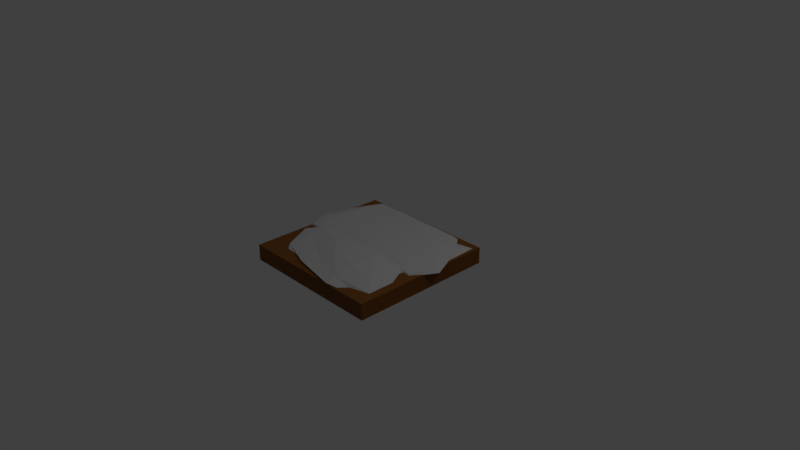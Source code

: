 # Source: Floor.blend  (saved by Blender 2.79.0; exported with 4.5.12 LTS)
import bpy
from mathutils import Matrix  # noqa: F401  (used for matrix-valued properties, if any)

bpy.ops.wm.read_factory_settings(use_empty=True)
scene = bpy.context.scene
scene.name = 'Scene'

# ---- collections
col_collection_1 = bpy.data.collections.new('Collection 1'); scene.collection.children.link(col_collection_1)

# ---- materials (node trees are filled in below, after node groups)
mat_tierra = bpy.data.materials.new('Tierra')
mat_tierra.alpha_threshold = 0.0
mat_tierra.roughness = 0.5
mat_tierra.line_color = (0.0, 0.0, 0.0, 1.0)

# ---- material node trees
mat_tierra.use_nodes = True; mat_tierra.node_tree.nodes.clear()
_N = mat_tierra.node_tree.nodes; _L = mat_tierra.node_tree.links
n0 = _N.new('ShaderNodeTexNoise'); n0.name = 'Noise Texture'; n0.location = (-525, 85)
n0.inputs[2].default_value = 1000.0
n0.inputs[3].default_value = 1.0
n1 = _N.new('ShaderNodeOutputMaterial'); n1.name = 'Material Output'; n1.location = (486, 597)
n2 = _N.new('ShaderNodeMath'); n2.name = 'Math'; n2.location = (277, 496)
n2.operation = 'MULTIPLY'
n2.inputs[1].default_value = -0.7
n3 = _N.new('ShaderNodeBrightContrast'); n3.name = 'Bright/Contrast'; n3.location = (-122, 252)
n3.width = 163
n3.inputs[2].default_value = -0.7
n4 = _N.new('ShaderNodeBsdfAnisotropic'); n4.name = 'Glossy BSDF'; n4.location = (-228, 724)
n4.distribution = 'GGX'
n4.inputs[1].default_value = 0.2236
n5 = _N.new('ShaderNodeMixShader'); n5.name = 'Mix Shader'; n5.location = (53, 791)
n5.inputs[0].default_value = 0.05
n6 = _N.new('ShaderNodeHueSaturation'); n6.name = 'Hue Saturation Value'; n6.location = (-360, 177)
n6.inputs[0].default_value = 1.0
n6.inputs[1].default_value = 0.0
n7 = _N.new('ShaderNodeMath'); n7.name = 'Math.001'; n7.location = (94, 381)
n8 = _N.new('ShaderNodeBsdfDiffuse'); n8.name = 'Diffuse BSDF'; n8.location = (-244, 899)
n8.inputs[0].default_value = (0.3193, 0.1067, 0.007891, 1.0)
n9 = _N.new('ShaderNodeTexWave'); n9.name = 'Wave Texture'; n9.location = (-366, 533)
n9.bands_direction = 'DIAGONAL'
n9.rings_direction = 'SPHERICAL'
n9.wave_profile = 'SAW'
n9.inputs[1].default_value = 15.0
n9.inputs[2].default_value = 15.0
n9.inputs[3].default_value = 5.0
n9.inputs[4].default_value = 2.0
n10 = _N.new('ShaderNodeDisplacement'); n10.name = 'Displacement'; n10.location = (0, 0)
n10.inputs[1].default_value = 0.0
n10.inputs[2].default_value = 0.1
_L.new(n0.outputs[1], n6.inputs[4])
_L.new(n6.outputs[0], n3.inputs[0])
_L.new(n8.outputs[0], n5.inputs[1])
_L.new(n4.outputs[0], n5.inputs[2])
_L.new(n5.outputs[0], n1.inputs[0])
_L.new(n7.outputs[0], n2.inputs[0])
_L.new(n9.outputs[0], n7.inputs[0])
_L.new(n3.outputs[0], n7.inputs[1])
_L.new(n2.outputs[0], n10.inputs[0])
_L.new(n10.outputs[0], n1.inputs[2])
n1.is_active_output = True

# ---- world
world_world = bpy.data.worlds.new('World'); scene.world = world_world
world_world.color = (0.05088, 0.05088, 0.05088)
world_world.use_sun_shadow = False
world_world.sun_shadow_jitter_overblur = 0.0
world_world.cycles.sampling_method = 'MANUAL'

# ---- cameras
cam_camera = bpy.data.cameras.new('Camera')
cam_camera.clip_end = 100.0
cam_camera.lens = 35.0
cam_camera.sensor_width = 32.0
cam_camera.sensor_height = 18.0
cam_camera.ortho_scale = 7.314
cam_camera.dof.focus_distance = 0.0

# ---- lights
light_lamp = bpy.data.lights.new('Lamp', 'POINT')
light_lamp.transmission_factor = 0.0
light_lamp.cutoff_distance = 30.0
light_lamp.energy = 100.0
light_lamp.shadow_buffer_clip_start = 1.001
light_lamp.shadow_soft_size = 0.1
light_lamp.shadow_maximum_resolution = 0.006
light_lamp.use_absolute_resolution = True

# ---- meshes
me_cube_005 = bpy.data.meshes.new('Cube.005')
me_cube_005.from_pydata([(-0.6236, -0.8903, -0.6772), (-0.7061, -1.012, -0.01378), (-0.6457, -0.613, -0.7579), (-0.8104, -0.7185, -0.01378), (-0.2579, -0.902, -0.7579), (-0.258, -0.9789, -0.2576), (-0.2579, -0.613, -1.0), (-0.7272, -1.025, 0.5019), (-0.6518, -0.9079, 0.6772), (-0.8483, -0.7185, 0.5019), (-0.6836, -0.613, 0.7579), (-0.258, -1.003, 0.2581), (-0.2579, -0.9264, 0.7579), (-0.2579, -0.613, 1.0), (-0.5811, -0.1882, -0.6772), (-0.6207, -0.04869, -0.2761), (-0.5516, 0.1713, -0.1164), (-0.2579, -0.1067, -0.7579), (-0.2579, 0.1511, -0.3624), (-0.2579, 0.1702, -0.1045), (-0.696, -0.09722, 0.2579), (-0.6138, -0.09722, 0.7579), (-0.5749, 0.1883, 0.2579), (-0.5588, 0.187, 0.6772), (-0.2579, -0.09722, 1.0), (-0.2579, 0.2033, 0.2579), (-0.2579, 0.1937, 0.7579), (0.2579, -0.9057, -0.7579), (0.2616, -1.012, -0.03874), (0.2579, -0.613, -1.0), (0.6376, -0.8951, -0.6772), (0.8734, -1.022, -0.03902), (0.6793, -0.613, -0.7579), (1.024, -0.6953, -0.2579), (0.2616, -1.033, 0.477), (0.2579, -0.9264, 0.7579), (0.2579, -0.613, 1.0), (0.8903, -1.032, 0.4767), (0.6601, -0.9079, 0.6772), (1.064, -0.6953, 0.2579), (0.7199, -0.613, 0.7579), (0.2579, -0.105, -0.7579), (0.2316, 0.1545, -0.2735), (0.2316, 0.1636, -0.06716), (0.6119, -0.1859, -0.6772), (0.6967, -0.04727, -0.2597), (0.612, 0.1635, -0.08898), (0.2579, -0.09722, 1.0), (0.2316, 0.1799, 0.2063), (0.2579, 0.1809, 0.7579), (0.8518, -0.09722, 0.2579), (0.6976, -0.09722, 0.7579), (0.674, 0.1698, 0.2579), (0.6305, 0.1699, 0.6772)], [], [(0, 1, 3, 2), (0, 4, 5, 1), (0, 2, 6, 4), (7, 8, 10, 9), (7, 11, 12, 8), (12, 13, 10, 8), (15, 18, 17, 14), (15, 16, 19, 18), (20, 21, 23, 22), (23, 26, 25, 22), (24, 26, 23, 21), (32, 33, 31, 30), (27, 30, 31, 28), (27, 29, 32, 30), (39, 40, 38, 37), (34, 37, 38, 35), (38, 40, 36, 35), (42, 45, 44, 41), (42, 43, 46, 45), (52, 53, 51, 50), (49, 53, 52, 48), (51, 53, 49, 47), (4, 27, 28, 5), (4, 6, 29, 27), (11, 34, 35, 12), (35, 36, 13, 12), (18, 42, 41, 17), (18, 19, 43, 42), (26, 49, 48, 25), (47, 49, 26, 24), (2, 3, 15, 14), (2, 14, 17, 6), (44, 45, 33, 32), (29, 41, 44, 32), (9, 10, 21, 20), (13, 24, 21, 10), (50, 51, 40, 39), (40, 51, 47, 36), (1, 7, 9, 3), (1, 5, 11, 7), (15, 20, 22, 16), (22, 25, 19, 16), (33, 39, 37, 31), (28, 31, 37, 34), (46, 52, 50, 45), (48, 52, 46, 43), (3, 9, 20, 15), (45, 50, 39, 33), (5, 28, 34, 11), (25, 48, 43, 19), (6, 17, 41, 29), (36, 47, 24, 13)])
me_cube_005.use_remesh_preserve_volume = False
me_cube_005.use_remesh_preserve_attributes = False
me_cube_005.use_mirror_vertex_groups = False
me_cube_005.update()
me_cube_002 = bpy.data.meshes.new('Cube.002')
me_cube_002.from_pydata([(-0.3982, -0.5533, 0.7888), (-0.5514, -0.7836, 1.0), (-0.7127, 0.7155, -1.0), (-1.0, 1.0, 1.0), (0.6276, -0.7245, -1.911), (0.7377, -0.7991, 1.0), (0.88, 0.7825, -1.0), (1.0, 1.0, 1.0), (-0.5922, -0.01735, 1.011), (0.2503, 0.7522, -1.0), (0.6607, -0.03509, -1.0), (0.1062, -0.8132, -0.1248), (0.0, 0.0, 1.193), (-0.3145, -0.4389, 0.1582), (-0.2619, 0.8282, -1.0), (0.9841, 0.3627, 0.4217), (0.3711, -0.7271, -1.0), (-0.6354, 0.3722, -1.0), (0.6439, 0.9194, 0.875), (0.7719, -0.4329, 0.9019), (-0.1467, -0.6427, -1.0), (0.0, -0.5, -0.7857), (0.0, 0.5, -1.0), (-0.1867, 0.02512, -1.0), (0.5, 0.0, -1.0), (0.5, 0.5, -1.0), (-0.1841, 0.5363, -1.928), (-0.1488, -0.3647, -1.0), (0.5, -0.5, -1.0)], [], [(0, 1, 3, 2, 17, 8, 13), (2, 3, 7, 6, 18, 9, 14), (6, 7, 5, 4, 19, 10, 15), (4, 5, 1, 0, 20, 11, 16), (28, 19, 4, 16), (7, 3, 1, 5), (27, 21, 11, 20), (26, 22, 12, 23), (25, 15, 10, 24), (22, 25, 24, 12), (9, 18, 25, 22), (18, 6, 15, 25), (17, 26, 23, 8), (2, 14, 26, 17), (14, 9, 22, 26), (13, 27, 20, 0), (8, 23, 27, 13), (23, 12, 21, 27), (21, 28, 16, 11), (12, 24, 28, 21), (24, 10, 19, 28)])
me_cube_002.use_remesh_preserve_volume = False
me_cube_002.use_remesh_preserve_attributes = False
me_cube_002.use_mirror_vertex_groups = False
me_cube_002.update()
me_cube = bpy.data.meshes.new('Cube')
me_cube.from_pydata([(1.0, 1.0, -1.0), (1.0, -1.0, -1.0), (-1.0, -1.0, -1.0), (-1.0, 1.0, -1.0), (1.0, 1.0, 1.0), (1.0, -1.0, 1.0), (-1.0, -1.0, 1.0), (-1.0, 1.0, 1.0)], [], [(0, 1, 2, 3), (4, 7, 6, 5), (0, 4, 5, 1), (1, 5, 6, 2), (2, 6, 7, 3), (4, 0, 3, 7)])
me_cube.materials.append(mat_tierra)
me_cube.use_remesh_preserve_volume = False
me_cube.use_remesh_preserve_attributes = False
me_cube.use_mirror_vertex_groups = False
me_cube.update()
me_cube_006 = bpy.data.meshes.new('Cube.006')
me_cube_006.from_pydata([(-0.5847, 0.1893, -0.3663), (0.1522, 0.2656, -2.065), (-0.1033, 0.1269, -0.5857), (-0.6712, 0.04879, 0.1701), (-0.5976, -0.06009, 0.7217), (-0.125, -0.2111, 0.1701), (-0.1973, -0.1103, 0.7774), (-0.6238, 0.8036, -1.04), (-0.7171, 0.5962, -0.5857), (-0.6238, 0.9231, -1.04), (-0.7012, 0.9455, -0.5531), (-0.1033, 0.5962, -2.172), (-0.3299, 0.3215, -0.8484), (-0.125, 0.892, -1.064), (-0.125, 0.9299, -0.5531), (-0.9034, 0.6467, 0.1701), (-0.7181, 0.6467, 0.7658), (-0.7187, 1.044, 0.1701), (-0.6472, 1.019, 0.6877), (-0.125, 0.6467, 1.0), (-0.125, 1.059, 0.1701), (-0.125, 1.021, 0.7658), (0.5981, 0.2176, -2.079), (0.5981, -0.1727, -0.5531), (0.9699, 0.2147, -0.9439), (1.192, -0.04727, 0.7975), (0.5981, -0.3881, 0.1701), (0.5981, 0.002232, 0.7658), (1.259, -0.1282, 2.574), (1.059, 0.1068, 1.741), (0.6538, 0.6133, -2.114), (0.9298, 0.8205, -0.5531), (0.4499, 0.9885, -0.988), (0.5683, 0.9598, -0.5531), (0.9699, 0.35, -0.9439), (1.192, 0.4918, 0.7975), (0.9476, 0.9636, 0.005527), (0.5981, 0.6467, 0.9461), (0.6632, 1.007, 0.216), (0.5981, 1.015, 0.7119), (1.236, 0.7194, 2.62), (1.036, 0.6467, 1.765), (0.9624, 1.03, 0.4876), (0.9624, 1.011, 0.6159)], [], [(3, 5, 6, 4), (7, 8, 10, 9), (7, 11, 12, 8), (10, 14, 13, 9), (7, 9, 13, 11), (15, 16, 18, 17), (18, 21, 20, 17), (19, 21, 18, 16), (22, 24, 25, 23), (26, 28, 29, 27), (32, 33, 31, 30), (31, 35, 34, 30), (42, 43, 41, 40), (39, 43, 42, 38), (36, 38, 42, 40), (41, 43, 39, 37), (1, 22, 23, 2), (5, 26, 27, 6), (14, 33, 32, 13), (11, 13, 32, 30), (21, 39, 38, 20), (37, 39, 21, 19), (1, 2, 12, 11), (0, 8, 12, 2), (34, 35, 25, 24), (22, 30, 34, 24), (3, 4, 16, 15), (6, 19, 16, 4), (40, 41, 29, 28), (29, 41, 37, 27), (0, 2, 5, 3), (8, 15, 17, 10), (17, 20, 14, 10), (23, 25, 28, 26), (33, 38, 36, 31), (36, 40, 35, 31), (0, 3, 15, 8), (35, 40, 28, 25), (2, 23, 26, 5), (20, 38, 33, 14), (1, 11, 30, 22), (27, 37, 19, 6)])
me_cube_006.use_remesh_preserve_volume = False
me_cube_006.use_remesh_preserve_attributes = False
me_cube_006.use_mirror_vertex_groups = False
me_cube_006.update()

# ---- objects
ob_rock_2 = bpy.data.objects.new('Rock_2', me_cube_005)
ob_rock1 = bpy.data.objects.new('Rock1', me_cube_002)
ob_floor_basic = bpy.data.objects.new('Floor_basic', me_cube)
ob_lamp = bpy.data.objects.new('Lamp', light_lamp)
ob_camera = bpy.data.objects.new('Camera', cam_camera)
ob_rock_21 = bpy.data.objects.new('Rock_21', me_cube_006)

# ---- transforms, parenting, visibility, modifiers, constraints
ob_rock_2.location = (-0.1428, 0.8022, 0.1277)
ob_rock_2.scale = (1.176, 0.9339, -0.05478)
ob_rock_2.lineart.crease_threshold = 0.0
ob_rock1.location = (0.26, 0.2434, 0.1195)
ob_rock1.scale = (0.7138, 0.7138, -0.01988)
ob_rock1.hide_viewport = True
ob_rock1.lineart.crease_threshold = 0.0
ob_floor_basic.location = (0.0, 0.0, 0.0)
ob_floor_basic.scale = (1.0, 1.0, 0.1104)
ob_floor_basic.lock_rotations_4d = False
ob_floor_basic.empty_display_type = 'ARROWS'
ob_floor_basic.lineart.crease_threshold = 0.0
ob_lamp.location = (4.076, 1.005, 5.904)
ob_lamp.rotation_euler = (0.6503, 0.05522, 1.866)
ob_lamp.lock_rotations_4d = False
ob_lamp.empty_display_type = 'ARROWS'
ob_lamp.color = (0.0, 0.0, 0.0, 0.0)
ob_lamp.hide_viewport = True
ob_lamp.lineart.crease_threshold = 0.0
ob_camera.location = (7.481, -6.508, 5.344)
ob_camera.rotation_euler = (1.109, 0.0, 0.8149)
ob_camera.lock_rotations_4d = False
ob_camera.empty_display_type = 'ARROWS'
ob_camera.color = (0.0, 0.0, 0.0, 0.0)
ob_camera.display_type = 'WIRE'
ob_camera.lineart.crease_threshold = 0.0
ob_rock_21.location = (-0.1428, -0.7494, 0.1424)
ob_rock_21.scale = (0.8627, 0.6853, -0.0402)
ob_rock_21.lineart.crease_threshold = 0.0

# ---- collection membership
col_collection_1.objects.link(ob_rock_2)
col_collection_1.objects.link(ob_rock1)
col_collection_1.objects.link(ob_floor_basic)
col_collection_1.objects.link(ob_lamp)
col_collection_1.objects.link(ob_camera)
col_collection_1.objects.link(ob_rock_21)

# ---- scene / render settings (as saved in the file)
scene.camera = ob_camera
scene.frame_start = 1; scene.frame_end = 250; scene.frame_set(5)
scene.render.engine = 'CYCLES'
scene.render.resolution_percentage = 50
scene.render.dither_intensity = 0.0
scene.cycles.use_denoising = False
scene.cycles.samples = 128
scene.cycles.sampling_pattern = 'TABULATED_SOBOL'
scene.cycles.use_adaptive_sampling = False
scene.cycles.use_light_tree = False
scene.cycles.blur_glossy = 0.0
scene.cycles.sample_clamp_indirect = 0.0
scene.view_settings.view_transform = 'Standard'
bpy.context.view_layer.update()
